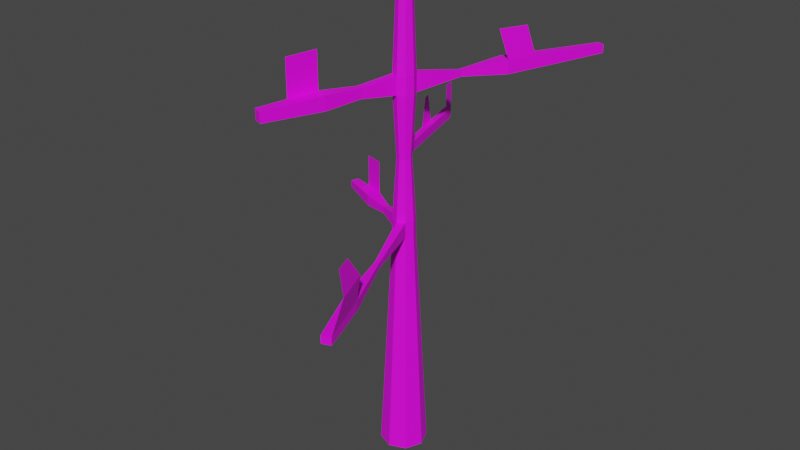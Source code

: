 # Source: firetree.blend  (saved by Blender 2.83.18; exported with 4.5.12 LTS)
import bpy
from mathutils import Matrix  # noqa: F401  (used for matrix-valued properties, if any)

bpy.ops.wm.read_factory_settings(use_empty=True)
scene = bpy.context.scene
scene.name = 'Scene'

# ---- collections
col_collection = bpy.data.collections.new('Collection'); scene.collection.children.link(col_collection)

# ---- images (referenced by path relative to the original .blend; pixels are not part of the script)
import os
ASSET_DIR = os.environ.get("B2B_ASSET_DIR", "")  # directory of the original .blend (textures are referenced by path, not embedded)
HERE = os.path.dirname(os.path.abspath(__file__))  # packed textures are extracted next to this script under _unpacked/

def load_image(name, relpath, width, height, colorspace="sRGB"):
    """Load a texture the original file referenced (path relative to the .blend, or extracted next to this script)."""
    p = next((c for c in (os.path.join(HERE, relpath), os.path.join(ASSET_DIR, relpath)) if relpath and os.path.exists(c)), "")
    if p:
        img = bpy.data.images.load(p, check_existing=True)
        img.name = name
    else:  # same state as the original file: an image datablock whose file is absent (Cycles renders it pink)
        img = bpy.data.images.new(name, width, height)
        img.source = "FILE"
        img.filepath = "//" + (relpath or name)
    img.colorspace_settings.name = colorspace
    return img
img_firetree = load_image('firetree', 'firetree.png', 1024, 1024, 'sRGB')

# ---- materials (node trees are filled in below, after node groups)
mat_material_001 = bpy.data.materials.new('Material.001')
mat_material_001.use_transparent_shadow = False

# ---- material node trees
mat_material_001.use_nodes = True; mat_material_001.node_tree.nodes.clear()
_N = mat_material_001.node_tree.nodes; _L = mat_material_001.node_tree.links
n0 = _N.new('ShaderNodeBsdfPrincipled'); n0.name = 'Principled BSDF'; n0.location = (10, 300)
n0.distribution = 'GGX'
n0.subsurface_method = 'BURLEY'
n0.inputs[3].default_value = 1.45
n0.inputs[27].default_value = (0.0, 0.0, 0.0, 1.0)
n0.inputs[28].default_value = 1.0
n1 = _N.new('ShaderNodeOutputMaterial'); n1.name = 'Material Output'; n1.location = (300, 300)
n2 = _N.new('ShaderNodeTexImage'); n2.name = 'Image Texture'; n2.location = (-280, 280)
n2.image = img_firetree
_L.new(n0.outputs[0], n1.inputs[0])
_L.new(n2.outputs[0], n0.inputs[0])
n1.is_active_output = True

# ---- world
world_world = bpy.data.worlds.new('World'); scene.world = world_world
world_world.use_nodes = True; world_world.node_tree.nodes.clear()
_N = world_world.node_tree.nodes; _L = world_world.node_tree.links
n0 = _N.new('ShaderNodeOutputWorld'); n0.name = 'World Output'; n0.location = (300, 300)
n1 = _N.new('ShaderNodeBackground'); n1.name = 'Background'; n1.location = (10, 300)
n1.inputs[0].default_value = (0.05088, 0.05088, 0.05088, 1.0)
_L.new(n1.outputs[0], n0.inputs[0])
n0.is_active_output = True
world_world.color = (0.05088, 0.05088, 0.05088)
world_world.use_sun_shadow = False
world_world.sun_shadow_jitter_overblur = 0.0

# ---- meshes
me_cylinder = bpy.data.meshes.new('Cylinder')
me_cylinder.from_pydata([(0.0, 1.0, -1.0), (-5.154e-09, 0.3083, 2.425), (0.7071, 0.7071, -1.0), (0.218, 0.218, 2.425), (1.0, -4.371e-08, -1.0), (0.3083, -8.322e-09, 2.425), (0.7071, -0.7071, -1.0), (0.218, -0.218, 2.425), (-8.742e-08, -1.0, -1.0), (-3.211e-08, -0.3083, 2.425), (-0.7071, -0.7071, -1.0), (-0.218, -0.218, 2.425), (-1.0, 1.192e-08, -1.0), (-0.3083, 8.83e-09, 2.425), (-0.7071, 0.7071, -1.0), (-0.218, 0.218, 2.425), (-1.557e-08, 0.4776, 0.791), (0.3377, 0.3377, 0.791), (0.4776, -1.893e-08, 0.791), (0.3377, -0.3377, 0.791), (-5.732e-08, -0.4776, 0.791), (-0.3377, -0.3377, 0.791), (-0.4776, 7.642e-09, 0.791), (-0.3377, 0.3377, 0.791), (0.3377, 0.3377, 0.6833), (0.4776, -1.309e-08, 0.6833), (0.3377, -0.3377, 0.6833), (-5.149e-08, -0.4776, 0.6833), (-0.3377, -0.3377, 0.6833), (-0.4776, 1.348e-08, 0.6833), (-0.3377, 0.3377, 0.6833), (-9.73e-09, 0.4776, 0.6833), (-1.612e-08, 0.459, 1.805), (0.3246, 0.3246, 1.805), (0.459, -1.805e-08, 1.805), (0.3246, -0.3246, 1.805), (-5.625e-08, -0.459, 1.805), (-0.3246, -0.3246, 1.805), (-0.459, 7.489e-09, 1.805), (-0.3246, 0.3246, 1.805), (0.3246, 0.3246, 1.676), (0.459, -1.2e-08, 1.676), (0.3246, -0.3246, 1.676), (-5.021e-08, -0.459, 1.676), (-0.3246, -0.3246, 1.676), (-0.459, 1.353e-08, 1.676), (-0.3246, 0.3246, 1.676), (-1.008e-08, 0.459, 1.676), (3.302, 8.43, 1.711), (3.302, 8.43, 1.77), (3.626, 8.296, 1.77), (3.626, 8.296, 1.711), (3.549, -8.055, 0.7649), (3.186, -8.205, 0.7649), (3.549, -8.055, 0.7095), (3.186, -8.205, 0.7095), (-4.252, 1.573, 0.7616), (-4.119, 1.894, 0.7616), (-4.252, 1.573, 0.7127), (-4.119, 1.894, 0.7127), (-1.571, -5.956, 1.777), (-1.969, -5.791, 1.777), (-1.571, -5.956, 1.704), (-1.969, -5.791, 1.704), (2.685, -5.819, 0.7728), (2.685, -5.819, 0.7015), (2.216, -6.013, 0.7015), (2.216, -6.013, 0.7728), (3.259, -7.304, 1.124), (2.975, -6.569, 1.126), (3.404, -7.267, 0.9443), (2.83, -5.782, 0.9495), (2.414, 5.145, 1.784), (1.931, 5.345, 1.784), (1.931, 5.345, 1.696), (2.414, 5.145, 1.696), (1.41, 4.173, 1.79), (1.954, 3.948, 1.691), (1.954, 3.948, 1.79), (1.41, 4.173, 1.691), (2.19, 4.796, 1.999), (1.73, 3.599, 2.004), (-2.413, 1.301, 0.7763), (-2.626, 0.7867, 0.7763), (-2.626, 0.7867, 0.698), (-2.413, 1.301, 0.698), (-3.266, 1.597, 0.7689), (-3.439, 1.18, 0.7689), (-3.439, 1.18, 0.7054), (-3.266, 1.597, 0.7054), (-2.413, 1.301, 1.009), (-3.266, 1.597, 1.002), (-0.7854, -3.478, 1.791), (-0.7854, -3.478, 1.69), (-1.338, -3.249, 1.69), (-1.338, -3.249, 1.791), (-1.178, -4.717, 1.784), (-1.654, -4.52, 1.784), (-1.178, -4.717, 1.697), (-1.654, -4.52, 1.697), (-1.338, -3.249, 2.052), (-1.654, -4.52, 2.045), (0.2189, 0.2189, 1.233), (0.3096, -3.245e-09, 1.233), (0.2189, -0.2189, 1.233), (-3.221e-08, -0.3096, 1.233), (-0.2189, -0.2189, 1.233), (-0.3096, 1.398e-08, 1.233), (-0.2189, 0.2189, 1.233), (-5.144e-09, 0.3096, 1.233), (-0.4764, -1.934, 1.705), (-0.7476, -1.821, 1.705), (-0.4764, -1.934, 1.776), (-0.7476, -1.821, 1.776), (0.843, 2.259, 1.761), (1.001, 2.194, 1.719), (1.001, 2.194, 1.761), (0.843, 2.259, 1.719), (1.395, -3.126, 0.7181), (1.224, -3.197, 0.7181), (1.395, -3.126, 0.7562), (1.224, -3.197, 0.7562), (-1.51, 0.4953, 0.7614), (-1.51, 0.4953, 0.7129), (-1.418, 0.7172, 0.7129), (-1.418, 0.7172, 0.7614), (-5.917e-09, 0.333, 1.303), (0.2355, 0.2355, 1.303), (0.333, -4.618e-09, 1.303), (0.2355, -0.2355, 1.303), (-3.503e-08, -0.333, 1.303), (-0.2355, -0.2355, 1.303), (-0.333, 1.391e-08, 1.303), (-0.2355, 0.2355, 1.303), (-1.406, 4.376, 1.303), (-1.39, 4.358, 1.233), (-1.165, 4.433, 1.233), (-1.164, 4.456, 1.303), (-0.5818, 2.394, 1.303), (-0.7397, 2.02, 1.303), (-0.8047, 2.289, 1.233), (-0.5827, 2.371, 1.233), (-1.017, 3.935, 1.303), (-1.242, 3.836, 1.233), (-1.258, 3.853, 1.303), (-1.018, 3.912, 1.233), (-0.9796, 2.869, 1.303), (-0.6605, 2.646, 1.233), (-0.6595, 2.67, 1.303), (-0.8829, 2.565, 1.233), (-1.164, 4.456, 1.5), (-0.8206, 2.306, 1.5), (-1.017, 3.935, 1.5), (-0.8987, 2.582, 1.5)], [], [(32, 1, 3, 33), (33, 3, 5, 34), (34, 5, 7, 35), (35, 7, 9, 36), (36, 9, 11, 37), (37, 11, 13, 38), (3, 1, 15, 13, 11, 9, 7, 5), (38, 13, 15, 39), (39, 15, 1, 32), (0, 2, 4, 6, 8, 10, 12, 14), (30, 23, 16, 31), (87, 86, 57, 56), (28, 21, 22, 29), (27, 20, 21, 28), (65, 64, 52, 54), (25, 18, 19, 26), (24, 17, 18, 25), (31, 16, 17, 24), (0, 31, 24, 2), (2, 24, 25, 4), (4, 25, 26, 6), (6, 26, 27, 8), (8, 27, 28, 10), (10, 28, 29, 12), (12, 29, 30, 14), (14, 30, 31, 0), (46, 39, 32, 47), (45, 38, 39, 46), (44, 37, 38, 45), (98, 96, 60, 62), (42, 35, 36, 43), (41, 34, 35, 42), (40, 33, 34, 41), (73, 72, 50, 49), (126, 47, 40, 127), (127, 40, 41, 128), (128, 41, 42, 129), (129, 42, 43, 130), (130, 43, 44, 131), (131, 44, 45, 132), (132, 45, 46, 133), (133, 46, 47, 126), (48, 49, 50, 51), (75, 74, 48, 51), (74, 73, 49, 48), (72, 75, 51, 50), (54, 52, 53, 55), (66, 65, 54, 55), (64, 67, 53, 52), (67, 66, 55, 53), (58, 56, 57, 59), (88, 87, 56, 58), (89, 88, 58, 59), (86, 89, 59, 57), (62, 60, 61, 63), (99, 98, 62, 63), (96, 97, 61, 60), (97, 99, 63, 61), (121, 119, 66, 67), (120, 121, 67, 64), (119, 118, 65, 66), (118, 120, 64, 65), (70, 71, 69, 68), (52, 64, 71, 70), (78, 77, 75, 72), (79, 76, 73, 74), (77, 79, 74, 75), (76, 78, 72, 73), (114, 116, 78, 76), (115, 117, 79, 77), (117, 114, 76, 79), (116, 115, 77, 78), (78, 72, 80, 81), (125, 124, 85, 82), (124, 123, 84, 85), (123, 122, 83, 84), (122, 125, 82, 83), (82, 85, 89, 86), (85, 84, 88, 89), (84, 83, 87, 88), (83, 82, 86, 87), (82, 86, 91, 90), (113, 111, 94, 95), (112, 113, 95, 92), (111, 110, 93, 94), (110, 112, 92, 93), (95, 94, 99, 97), (92, 95, 97, 96), (94, 93, 98, 99), (93, 92, 96, 98), (95, 97, 101, 100), (23, 108, 109, 16), (22, 107, 108, 23), (21, 106, 107, 22), (20, 105, 106, 21), (19, 104, 105, 20), (18, 103, 104, 19), (17, 102, 103, 18), (16, 109, 102, 17), (43, 36, 112, 110), (44, 43, 110, 111), (36, 37, 113, 112), (37, 44, 111, 113), (33, 40, 115, 116), (47, 32, 114, 117), (40, 47, 117, 115), (32, 33, 116, 114), (26, 19, 120, 118), (27, 26, 118, 119), (19, 20, 121, 120), (20, 27, 119, 121), (22, 23, 125, 122), (29, 22, 122, 123), (30, 29, 123, 124), (23, 30, 124, 125), (144, 142, 137, 134), (107, 132, 133, 108), (106, 131, 132, 107), (105, 130, 131, 106), (104, 129, 130, 105), (103, 128, 129, 104), (102, 127, 128, 103), (109, 126, 127, 102), (135, 134, 137, 136), (145, 143, 135, 136), (143, 144, 134, 135), (142, 145, 136, 137), (126, 109, 141, 138), (108, 133, 139, 140), (109, 108, 140, 141), (133, 126, 138, 139), (148, 147, 145, 142), (149, 146, 144, 143), (147, 149, 143, 145), (146, 148, 142, 144), (139, 138, 148, 146), (141, 140, 149, 147), (140, 139, 146, 149), (138, 141, 147, 148), (139, 146, 153, 151), (142, 137, 150, 152)])
_uv = me_cylinder.uv_layers.new(name='UVMap')
_uv.uv.foreach_set('vector', [0.1919, 0.06, 0.198, 0.04165, 0.2056, 0.04375, 0.2015, 0.06319, 0.2015, 0.06319, 0.2056, 0.04375, 0.2134, 0.04478, 0.2126, 0.06617, 0.1438, 0.02869, 0.1605, 0.01585, 0.1656, 0.02167, 0.1517, 0.03563, 0.1517, 0.03563, 0.1656, 0.02167, 0.1713, 0.02681, 0.1592, 0.04163, 0.1592, 0.04163, 0.1713, 0.02681, 0.1774, 0.03138, 0.1667, 0.04714, 0.1667, 0.04714, 0.1774, 0.03138, 0.1839, 0.03539, 0.1746, 0.05202, 0.1609, 0.008098, 0.1668, 0.002963, 0.1745, 0.003447, 0.1796, 0.009267, 0.1792, 0.01701, 0.1733, 0.02215, 0.1656, 0.02167, 0.1605, 0.01585, 0.1746, 0.05202, 0.1839, 0.03539, 0.1908, 0.03882, 0.183, 0.05631, 0.183, 0.05631, 0.1908, 0.03882, 0.198, 0.04165, 0.1919, 0.06, 0.01233, 0.07233, 0.03599, 0.06191, 0.0601, 0.07127, 0.07052, 0.09494, 0.06115, 0.119, 0.03749, 0.1295, 0.01338, 0.1201, 0.002963, 0.09643, 0.1648, 0.09732, 0.1664, 0.09383, 0.1785, 0.09815, 0.1774, 0.1018, 0.3121, 0.1543, 0.2944, 0.1544, 0.2986, 0.1283, 0.3067, 0.1287, 0.1413, 0.08327, 0.1438, 0.08019, 0.1547, 0.08766, 0.1526, 0.09122, 0.1315, 0.07421, 0.1343, 0.07158, 0.1438, 0.08019, 0.1413, 0.08327, 0.2312, 0.8738, 0.2299, 0.8739, 0.2273, 0.8432, 0.228, 0.8432, 0.117, 0.05361, 0.1198, 0.05175, 0.1263, 0.06212, 0.1234, 0.06423, 0.1903, 0.1046, 0.1908, 0.1008, 0.203, 0.1017, 0.2029, 0.1054, 0.1774, 0.1018, 0.1785, 0.09815, 0.1908, 0.1008, 0.1903, 0.1046, 0.1663, 0.1618, 0.1774, 0.1018, 0.1903, 0.1046, 0.1897, 0.1641, 0.1897, 0.1641, 0.1903, 0.1046, 0.2029, 0.1054, 0.2134, 0.162, 0.0601, 0.07127, 0.117, 0.05361, 0.1234, 0.06423, 0.07052, 0.09494, 0.07052, 0.09494, 0.1234, 0.06423, 0.1315, 0.07421, 0.0848, 0.115, 0.0848, 0.115, 0.1315, 0.07421, 0.1413, 0.08327, 0.1022, 0.132, 0.1022, 0.132, 0.1413, 0.08327, 0.1526, 0.09122, 0.122, 0.1457, 0.122, 0.1457, 0.1526, 0.09122, 0.1648, 0.09732, 0.1436, 0.1557, 0.1436, 0.1557, 0.1648, 0.09732, 0.1774, 0.1018, 0.1663, 0.1618, 0.1814, 0.05957, 0.183, 0.05631, 0.1919, 0.06, 0.1905, 0.06346, 0.1728, 0.0551, 0.1746, 0.05202, 0.183, 0.05631, 0.1814, 0.05957, 0.1647, 0.05008, 0.1667, 0.04714, 0.1746, 0.05202, 0.1728, 0.0551, 0.3333, 0.2286, 0.3262, 0.2288, 0.33, 0.2804, 0.334, 0.2765, 0.1494, 0.03847, 0.1517, 0.03563, 0.1592, 0.04163, 0.157, 0.04446, 0.1412, 0.03193, 0.1438, 0.02869, 0.1517, 0.03563, 0.1494, 0.03847, 0.2002, 0.06695, 0.2015, 0.06319, 0.2126, 0.06617, 0.2114, 0.0706, 0.2766, 0.006659, 0.2764, 0.007182, 0.2766, 0.004073, 0.2766, 0.003331, 0.1853, 0.07677, 0.1905, 0.06346, 0.2002, 0.06695, 0.195, 0.08024, 0.195, 0.08024, 0.2002, 0.06695, 0.2114, 0.0706, 0.2042, 0.08364, 0.1351, 0.04282, 0.1412, 0.03193, 0.1494, 0.03847, 0.1418, 0.04864, 0.1418, 0.04864, 0.1494, 0.03847, 0.157, 0.04446, 0.1491, 0.05518, 0.1491, 0.05518, 0.157, 0.04446, 0.1647, 0.05008, 0.1571, 0.06158, 0.1571, 0.06158, 0.1647, 0.05008, 0.1728, 0.0551, 0.166, 0.06743, 0.166, 0.06743, 0.1728, 0.0551, 0.1814, 0.05957, 0.1755, 0.07253, 0.1755, 0.07253, 0.1814, 0.05957, 0.1905, 0.06346, 0.1853, 0.07677, 0.2765, 0.002963, 0.2766, 0.003331, 0.2766, 0.004073, 0.2765, 0.004438, 0.2765, 0.006321, 0.2764, 0.006822, 0.2765, 0.002963, 0.2765, 0.004438, 0.2764, 0.006822, 0.2766, 0.006659, 0.2766, 0.003331, 0.2765, 0.002963, 0.2764, 0.007182, 0.2765, 0.006321, 0.2765, 0.004438, 0.2766, 0.004073, 0.228, 0.8432, 0.2273, 0.8432, 0.2264, 0.8181, 0.2318, 0.8182, 0.242, 0.8727, 0.2312, 0.8738, 0.228, 0.8432, 0.2318, 0.8182, 0.2299, 0.8739, 0.2194, 0.8744, 0.2264, 0.8181, 0.2273, 0.8432, 0.2301, 0.5846, 0.237, 0.5847, 0.2318, 0.8182, 0.2264, 0.8181, 0.3079, 0.1275, 0.3067, 0.1287, 0.2986, 0.1283, 0.2974, 0.1266, 0.3142, 0.154, 0.3121, 0.1543, 0.3067, 0.1287, 0.3079, 0.1275, 0.2982, 0.09918, 0.3119, 0.1004, 0.3079, 0.1275, 0.2974, 0.1266, 0.2944, 0.1544, 0.292, 0.1542, 0.2974, 0.1266, 0.2986, 0.1283, 0.334, 0.2765, 0.33, 0.2804, 0.3341, 0.2721, 0.3298, 0.2716, 0.3266, 0.2267, 0.3333, 0.2286, 0.334, 0.2765, 0.3298, 0.2716, 0.3262, 0.2288, 0.3331, 0.2265, 0.3341, 0.2721, 0.33, 0.2804, 0.3331, 0.2265, 0.3266, 0.2267, 0.3298, 0.2716, 0.3341, 0.2721, 0.2359, 0.2938, 0.241, 0.2939, 0.237, 0.5847, 0.2301, 0.5846, 0.2348, 0.9348, 0.2309, 0.9352, 0.2194, 0.8744, 0.2299, 0.8739, 0.2397, 0.9345, 0.2359, 0.9348, 0.2312, 0.8738, 0.242, 0.8727, 0.2359, 0.9348, 0.2348, 0.9348, 0.2299, 0.8739, 0.2312, 0.8738, 0.01088, 0.1968, 0.01088, 0.2508, 0.002963, 0.2241, 0.002963, 0.1974, 0.01872, 0.17, 0.01872, 0.2514, 0.01088, 0.2508, 0.01088, 0.1968, 0.2783, 0.005896, 0.2756, 0.008662, 0.2765, 0.006321, 0.2764, 0.007182, 0.2763, 0.01032, 0.2768, 0.01074, 0.2766, 0.006659, 0.2764, 0.006822, 0.2756, 0.008662, 0.2763, 0.01032, 0.2764, 0.006822, 0.2765, 0.006321, 0.2768, 0.01074, 0.2783, 0.005896, 0.2764, 0.007182, 0.2766, 0.006659, 0.2745, 0.01268, 0.2796, 0.01599, 0.2783, 0.005896, 0.2768, 0.01074, 0.2673, 0.01895, 0.2789, 0.01643, 0.2763, 0.01032, 0.2756, 0.008662, 0.2789, 0.01643, 0.2745, 0.01268, 0.2768, 0.01074, 0.2763, 0.01032, 0.2796, 0.01599, 0.2673, 0.01895, 0.2756, 0.008662, 0.2783, 0.005896, 0.0324, 0.1838, 0.0324, 0.2274, 0.02465, 0.2136, 0.02465, 0.17, 0.3012, 0.2313, 0.2992, 0.2314, 0.2913, 0.1878, 0.2942, 0.1875, 0.3069, 0.03768, 0.3141, 0.03832, 0.3158, 0.07327, 0.299, 0.07179, 0.3127, 0.2306, 0.3108, 0.2307, 0.3141, 0.1866, 0.317, 0.1867, 0.3108, 0.2307, 0.3012, 0.2313, 0.2942, 0.1875, 0.3141, 0.1866, 0.2942, 0.1875, 0.2913, 0.1878, 0.292, 0.1542, 0.2944, 0.1544, 0.299, 0.07179, 0.3158, 0.07327, 0.3119, 0.1004, 0.2982, 0.09918, 0.317, 0.1867, 0.3141, 0.1866, 0.3121, 0.1543, 0.3142, 0.154, 0.3141, 0.1866, 0.2942, 0.1875, 0.2944, 0.1544, 0.3121, 0.1543, 0.06104, 0.1701, 0.06104, 0.2008, 0.05312, 0.2007, 0.05312, 0.17, 0.3323, 0.1179, 0.3257, 0.1179, 0.325, 0.1864, 0.3339, 0.1863, 0.326, 0.1206, 0.3323, 0.1179, 0.3339, 0.1863, 0.325, 0.1882, 0.3257, 0.1179, 0.3322, 0.1205, 0.3339, 0.1882, 0.325, 0.1864, 0.3322, 0.1205, 0.326, 0.1206, 0.325, 0.1882, 0.3339, 0.1882, 0.3339, 0.1863, 0.325, 0.1864, 0.3266, 0.2267, 0.3331, 0.2265, 0.325, 0.1882, 0.3339, 0.1863, 0.3331, 0.2265, 0.3262, 0.2288, 0.325, 0.1864, 0.3339, 0.1882, 0.3333, 0.2286, 0.3266, 0.2267, 0.3339, 0.1882, 0.325, 0.1882, 0.3262, 0.2288, 0.3333, 0.2286, 0.03833, 0.2145, 0.03833, 0.17, 0.0472, 0.1701, 0.0472, 0.2145, 0.1664, 0.09383, 0.1741, 0.07548, 0.1842, 0.07947, 0.1785, 0.09815, 0.1547, 0.08766, 0.1644, 0.07015, 0.1741, 0.07548, 0.1664, 0.09383, 0.1438, 0.08019, 0.1554, 0.06409, 0.1644, 0.07015, 0.1547, 0.08766, 0.1343, 0.07158, 0.1472, 0.05745, 0.1554, 0.06409, 0.1438, 0.08019, 0.1263, 0.06212, 0.14, 0.05066, 0.1472, 0.05745, 0.1343, 0.07158, 0.1198, 0.05175, 0.1339, 0.04471, 0.14, 0.05066, 0.1263, 0.06212, 0.1908, 0.1008, 0.194, 0.08308, 0.2031, 0.08615, 0.203, 0.1017, 0.1785, 0.09815, 0.1842, 0.07947, 0.194, 0.08308, 0.1908, 0.1008, 0.3331, 0.01064, 0.3284, 0.01136, 0.326, 0.1206, 0.3322, 0.1205, 0.3283, 0.002963, 0.3331, 0.01064, 0.3322, 0.1205, 0.3257, 0.1179, 0.3284, 0.01136, 0.3341, 0.006971, 0.3323, 0.1179, 0.326, 0.1206, 0.3341, 0.006971, 0.3283, 0.002963, 0.3257, 0.1179, 0.3323, 0.1179, 0.2846, 0.004142, 0.2853, 0.4536, 0.2673, 0.01895, 0.2796, 0.01599, 0.2853, 0.004005, 0.2545, 0.1537, 0.2745, 0.01268, 0.2789, 0.01643, 0.2853, 0.4536, 0.2853, 0.004005, 0.2789, 0.01643, 0.2673, 0.01895, 0.2545, 0.1537, 0.2846, 0.004142, 0.2796, 0.01599, 0.2745, 0.01268, 0.2411, 0.9966, 0.2389, 0.9968, 0.2348, 0.9348, 0.2359, 0.9348, 0.2486, 0.9957, 0.2411, 0.9966, 0.2359, 0.9348, 0.2397, 0.9345, 0.2389, 0.9968, 0.2314, 0.997, 0.2309, 0.9352, 0.2348, 0.9348, 0.2381, 0.002963, 0.2486, 0.003164, 0.241, 0.2939, 0.2359, 0.2938, 0.3148, 0.2757, 0.3012, 0.2763, 0.3012, 0.2313, 0.3108, 0.2307, 0.319, 0.2752, 0.3148, 0.2757, 0.3108, 0.2307, 0.3127, 0.2306, 0.308, 0.002963, 0.319, 0.003935, 0.3141, 0.03832, 0.3069, 0.03768, 0.3012, 0.2763, 0.2971, 0.2763, 0.2992, 0.2314, 0.3012, 0.2313, 0.3446, 0.01698, 0.3414, 0.01633, 0.3432, 0.002963, 0.3444, 0.005793, 0.1644, 0.07015, 0.166, 0.06743, 0.1755, 0.07253, 0.1741, 0.07548, 0.1554, 0.06409, 0.1571, 0.06158, 0.166, 0.06743, 0.1644, 0.07015, 0.1472, 0.05745, 0.1491, 0.05518, 0.1571, 0.06158, 0.1554, 0.06409, 0.14, 0.05066, 0.1418, 0.04864, 0.1491, 0.05518, 0.1472, 0.05745, 0.1339, 0.04471, 0.1351, 0.04282, 0.1418, 0.04864, 0.14, 0.05066, 0.194, 0.08308, 0.195, 0.08024, 0.2042, 0.08364, 0.2031, 0.08615, 0.1842, 0.07947, 0.1853, 0.07677, 0.195, 0.08024, 0.194, 0.08308, 0.3433, 0.00622, 0.3444, 0.005793, 0.3432, 0.002963, 0.3443, 0.0048, 0.3446, 0.01706, 0.3424, 0.01749, 0.3433, 0.00622, 0.3443, 0.0048, 0.3424, 0.01749, 0.3446, 0.01698, 0.3444, 0.005793, 0.3433, 0.00622, 0.3414, 0.01633, 0.3446, 0.01706, 0.3443, 0.0048, 0.3432, 0.002963, 0.34, 0.2168, 0.3436, 0.2182, 0.3441, 0.08269, 0.3405, 0.08229, 0.3416, 0.2221, 0.3454, 0.2196, 0.3454, 0.09967, 0.3401, 0.0839, 0.3436, 0.2182, 0.3416, 0.2221, 0.3401, 0.0839, 0.3441, 0.08269, 0.3454, 0.2196, 0.34, 0.2168, 0.3405, 0.08229, 0.3454, 0.09967, 0.3417, 0.07272, 0.3438, 0.07409, 0.3446, 0.01706, 0.3414, 0.01633, 0.3407, 0.07436, 0.3451, 0.06054, 0.3446, 0.01698, 0.3424, 0.01749, 0.3438, 0.07409, 0.3407, 0.07436, 0.3424, 0.01749, 0.3446, 0.01706, 0.3451, 0.06054, 0.3417, 0.07272, 0.3414, 0.01633, 0.3446, 0.01698, 0.3454, 0.09967, 0.3405, 0.08229, 0.3417, 0.07272, 0.3451, 0.06054, 0.3441, 0.08269, 0.3401, 0.0839, 0.3407, 0.07436, 0.3438, 0.07409, 0.3401, 0.0839, 0.3454, 0.09967, 0.3451, 0.06054, 0.3407, 0.07436, 0.3405, 0.08229, 0.3441, 0.08269, 0.3438, 0.07409, 0.3417, 0.07272, 0.07365, 0.17, 0.07365, 0.2, 0.06696, 0.1899, 0.06696, 0.1801, 0.08627, 0.17, 0.08627, 0.1884, 0.07958, 0.1884, 0.07958, 0.17])
me_cylinder.materials.append(mat_material_001)
me_cylinder.use_remesh_fix_poles = True
me_cylinder.use_remesh_preserve_attributes = False
me_cylinder.use_mirror_vertex_groups = False
me_cylinder.update()

# ---- objects
ob_cylinder = bpy.data.objects.new('Cylinder', me_cylinder)

# ---- transforms, parenting, visibility, modifiers, constraints
ob_cylinder.location = (0.0, 0.0, 6.193)
ob_cylinder.scale = (1.0, 1.0, 5.964)
ob_cylinder.lineart.crease_threshold = 0.0

# ---- collection membership
col_collection.objects.link(ob_cylinder)

# ---- scene / render settings (as saved in the file)
scene.frame_start = 1; scene.frame_end = 250; scene.frame_set(1)
scene.render.engine = 'BLENDER_EEVEE_NEXT'
scene.cycles.use_denoising = False
scene.cycles.samples = 128
scene.cycles.sampling_pattern = 'TABULATED_SOBOL'
scene.cycles.use_adaptive_sampling = False
scene.cycles.use_light_tree = False
scene.view_settings.view_transform = 'Filmic'
bpy.context.view_layer.update()

# ---- added for rendering (the .blend has no active camera and no usable light): camera, sun
cam_auto = bpy.data.cameras.new('AutoCamera')
cam_auto.lens = 50.0
cam_auto.sensor_width = 36.0
cam_auto.clip_end = 1000.0
ob_auto_camera = bpy.data.objects.new('AutoCamera', cam_auto)
scene.collection.objects.link(ob_auto_camera)
ob_auto_camera.location = (25.1258, -30.4148, 30.7927)
ob_auto_camera.rotation_euler = (1.09748, -7.21219e-08, 0.694738)
scene.camera = ob_auto_camera
light_auto_sun = bpy.data.lights.new('AutoSun', 'SUN')
light_auto_sun.energy = 3.0
light_auto_sun.angle = 0.0523599
ob_auto_sun = bpy.data.objects.new('AutoSun', light_auto_sun)
scene.collection.objects.link(ob_auto_sun)
ob_auto_sun.rotation_euler = (0.872665, 0.174533, 0.523599)
bpy.context.view_layer.update()
